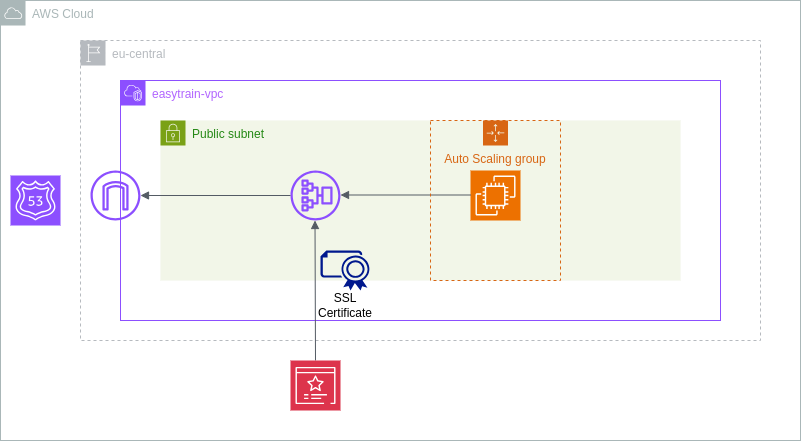

The diagram above was exported from draw.io. Its source (the exported page's mxGraphModel, read from the mxfile embedded in the PNG):
<mxGraphModel dx="1368" dy="838" grid="1" gridSize="10" guides="1" tooltips="1" connect="1" arrows="1" fold="1" page="1" pageScale="1" pageWidth="850" pageHeight="1100" math="0" shadow="0">
  <root>
    <mxCell id="0" />
    <mxCell id="1" parent="0" />
    <mxCell id="-ypVMLoKg0l6CCi7f9At-11" value="Public subnet" style="points=[[0,0],[0.25,0],[0.5,0],[0.75,0],[1,0],[1,0.25],[1,0.5],[1,0.75],[1,1],[0.75,1],[0.5,1],[0.25,1],[0,1],[0,0.75],[0,0.5],[0,0.25]];outlineConnect=0;gradientColor=none;html=1;whiteSpace=wrap;fontSize=12;fontStyle=0;container=1;pointerEvents=0;collapsible=0;recursiveResize=0;shape=mxgraph.aws4.group;grIcon=mxgraph.aws4.group_security_group;grStroke=0;strokeColor=#7AA116;fillColor=#F2F6E8;verticalAlign=top;align=left;spacingLeft=30;fontColor=#248814;dashed=0;" vertex="1" parent="1">
      <mxGeometry x="200" y="160" width="520" height="160" as="geometry" />
    </mxCell>
    <mxCell id="-ypVMLoKg0l6CCi7f9At-1" value="AWS Cloud" style="sketch=0;outlineConnect=0;gradientColor=none;html=1;whiteSpace=wrap;fontSize=12;fontStyle=0;shape=mxgraph.aws4.group;grIcon=mxgraph.aws4.group_aws_cloud;strokeColor=#AAB7B8;fillColor=none;verticalAlign=top;align=left;spacingLeft=30;fontColor=#AAB7B8;dashed=0;" vertex="1" parent="1">
      <mxGeometry x="40" y="40" width="800" height="440" as="geometry" />
    </mxCell>
    <mxCell id="-ypVMLoKg0l6CCi7f9At-3" value="eu-central" style="sketch=0;outlineConnect=0;gradientColor=none;html=1;whiteSpace=wrap;fontSize=12;fontStyle=0;shape=mxgraph.aws4.group;grIcon=mxgraph.aws4.group_region;strokeColor=#B6BABF;fillColor=none;verticalAlign=top;align=left;spacingLeft=30;fontColor=#B6BABF;dashed=1;" vertex="1" parent="1">
      <mxGeometry x="120" y="80" width="680" height="300" as="geometry" />
    </mxCell>
    <mxCell id="-ypVMLoKg0l6CCi7f9At-4" value="&lt;font color=&quot;#b266ff&quot;&gt;easytrain-vpc&lt;/font&gt;" style="points=[[0,0],[0.25,0],[0.5,0],[0.75,0],[1,0],[1,0.25],[1,0.5],[1,0.75],[1,1],[0.75,1],[0.5,1],[0.25,1],[0,1],[0,0.75],[0,0.5],[0,0.25]];outlineConnect=0;gradientColor=none;html=1;whiteSpace=wrap;fontSize=12;fontStyle=0;container=1;pointerEvents=0;collapsible=0;recursiveResize=0;shape=mxgraph.aws4.group;grIcon=mxgraph.aws4.group_vpc2;strokeColor=#8C4FFF;fillColor=none;verticalAlign=top;align=left;spacingLeft=30;fontColor=#AAB7B8;dashed=0;" vertex="1" parent="1">
      <mxGeometry x="160" y="120" width="600" height="240" as="geometry" />
    </mxCell>
    <mxCell id="-ypVMLoKg0l6CCi7f9At-6" value="" style="sketch=0;outlineConnect=0;fontColor=#232F3E;gradientColor=none;fillColor=#8C4FFF;strokeColor=none;dashed=0;verticalLabelPosition=bottom;verticalAlign=top;align=center;html=1;fontSize=12;fontStyle=0;aspect=fixed;pointerEvents=1;shape=mxgraph.aws4.internet_gateway;" vertex="1" parent="-ypVMLoKg0l6CCi7f9At-4">
      <mxGeometry x="-30" y="90" width="50" height="50" as="geometry" />
    </mxCell>
    <mxCell id="-ypVMLoKg0l6CCi7f9At-10" value="" style="sketch=0;points=[[0,0,0],[0.25,0,0],[0.5,0,0],[0.75,0,0],[1,0,0],[0,1,0],[0.25,1,0],[0.5,1,0],[0.75,1,0],[1,1,0],[0,0.25,0],[0,0.5,0],[0,0.75,0],[1,0.25,0],[1,0.5,0],[1,0.75,0]];outlineConnect=0;fontColor=#232F3E;fillColor=#ED7100;strokeColor=#ffffff;dashed=0;verticalLabelPosition=bottom;verticalAlign=top;align=center;html=1;fontSize=12;fontStyle=0;aspect=fixed;shape=mxgraph.aws4.resourceIcon;resIcon=mxgraph.aws4.ec2;" vertex="1" parent="-ypVMLoKg0l6CCi7f9At-4">
      <mxGeometry x="350" y="90" width="50" height="50" as="geometry" />
    </mxCell>
    <mxCell id="-ypVMLoKg0l6CCi7f9At-7" value="" style="sketch=0;outlineConnect=0;fontColor=#232F3E;gradientColor=none;fillColor=#8C4FFF;strokeColor=none;dashed=0;verticalLabelPosition=bottom;verticalAlign=top;align=center;html=1;fontSize=12;fontStyle=0;aspect=fixed;pointerEvents=1;shape=mxgraph.aws4.application_load_balancer;direction=south;" vertex="1" parent="-ypVMLoKg0l6CCi7f9At-4">
      <mxGeometry x="170" y="90" width="50" height="50" as="geometry" />
    </mxCell>
    <mxCell id="-ypVMLoKg0l6CCi7f9At-12" value="" style="edgeStyle=orthogonalEdgeStyle;html=1;endArrow=none;elbow=vertical;startArrow=block;startFill=1;strokeColor=#545B64;rounded=0;" edge="1" parent="-ypVMLoKg0l6CCi7f9At-4" source="-ypVMLoKg0l6CCi7f9At-7">
      <mxGeometry width="100" relative="1" as="geometry">
        <mxPoint x="250" y="114.5" as="sourcePoint" />
        <mxPoint x="350" y="114.5" as="targetPoint" />
      </mxGeometry>
    </mxCell>
    <mxCell id="-ypVMLoKg0l6CCi7f9At-13" value="" style="edgeStyle=orthogonalEdgeStyle;html=1;endArrow=none;elbow=vertical;startArrow=block;startFill=1;strokeColor=#545B64;rounded=0;" edge="1" parent="-ypVMLoKg0l6CCi7f9At-4" source="-ypVMLoKg0l6CCi7f9At-6" target="-ypVMLoKg0l6CCi7f9At-7">
      <mxGeometry width="100" relative="1" as="geometry">
        <mxPoint x="55" y="114.5" as="sourcePoint" />
        <mxPoint x="155" y="114.5" as="targetPoint" />
      </mxGeometry>
    </mxCell>
    <mxCell id="-ypVMLoKg0l6CCi7f9At-14" value="" style="edgeStyle=orthogonalEdgeStyle;html=1;endArrow=none;elbow=vertical;startArrow=block;startFill=1;strokeColor=#545B64;rounded=0;entryX=0.5;entryY=0;entryDx=0;entryDy=0;entryPerimeter=0;" edge="1" parent="-ypVMLoKg0l6CCi7f9At-4" target="-ypVMLoKg0l6CCi7f9At-9">
      <mxGeometry width="100" relative="1" as="geometry">
        <mxPoint x="194.5" y="140" as="sourcePoint" />
        <mxPoint x="194.5" y="230" as="targetPoint" />
      </mxGeometry>
    </mxCell>
    <mxCell id="-ypVMLoKg0l6CCi7f9At-15" value="Auto Scaling group" style="points=[[0,0],[0.25,0],[0.5,0],[0.75,0],[1,0],[1,0.25],[1,0.5],[1,0.75],[1,1],[0.75,1],[0.5,1],[0.25,1],[0,1],[0,0.75],[0,0.5],[0,0.25]];outlineConnect=0;gradientColor=none;html=1;whiteSpace=wrap;fontSize=12;fontStyle=0;container=1;pointerEvents=0;collapsible=0;recursiveResize=0;shape=mxgraph.aws4.groupCenter;grIcon=mxgraph.aws4.group_auto_scaling_group;grStroke=1;strokeColor=#D86613;fillColor=none;verticalAlign=top;align=center;fontColor=#D86613;dashed=1;spacingTop=25;" vertex="1" parent="-ypVMLoKg0l6CCi7f9At-4">
      <mxGeometry x="310" y="40" width="130" height="160" as="geometry" />
    </mxCell>
    <mxCell id="-ypVMLoKg0l6CCi7f9At-8" value="" style="sketch=0;points=[[0,0,0],[0.25,0,0],[0.5,0,0],[0.75,0,0],[1,0,0],[0,1,0],[0.25,1,0],[0.5,1,0],[0.75,1,0],[1,1,0],[0,0.25,0],[0,0.5,0],[0,0.75,0],[1,0.25,0],[1,0.5,0],[1,0.75,0]];outlineConnect=0;fontColor=#232F3E;fillColor=#8C4FFF;strokeColor=#ffffff;dashed=0;verticalLabelPosition=bottom;verticalAlign=top;align=center;html=1;fontSize=12;fontStyle=0;aspect=fixed;shape=mxgraph.aws4.resourceIcon;resIcon=mxgraph.aws4.route_53;" vertex="1" parent="1">
      <mxGeometry x="50" y="215" width="50" height="50" as="geometry" />
    </mxCell>
    <mxCell id="-ypVMLoKg0l6CCi7f9At-9" value="" style="sketch=0;points=[[0,0,0],[0.25,0,0],[0.5,0,0],[0.75,0,0],[1,0,0],[0,1,0],[0.25,1,0],[0.5,1,0],[0.75,1,0],[1,1,0],[0,0.25,0],[0,0.5,0],[0,0.75,0],[1,0.25,0],[1,0.5,0],[1,0.75,0]];outlineConnect=0;fontColor=#232F3E;fillColor=#DD344C;strokeColor=#ffffff;dashed=0;verticalLabelPosition=bottom;verticalAlign=top;align=center;html=1;fontSize=12;fontStyle=0;aspect=fixed;shape=mxgraph.aws4.resourceIcon;resIcon=mxgraph.aws4.certificate_manager_3;" vertex="1" parent="1">
      <mxGeometry x="330" y="400" width="50" height="50" as="geometry" />
    </mxCell>
    <mxCell id="-ypVMLoKg0l6CCi7f9At-17" value="SSL&lt;div&gt;Certificate&lt;/div&gt;" style="text;html=1;align=center;verticalAlign=middle;whiteSpace=wrap;rounded=0;" vertex="1" parent="1">
      <mxGeometry x="355" y="330" width="60" height="30" as="geometry" />
    </mxCell>
    <mxCell id="-ypVMLoKg0l6CCi7f9At-19" value="" style="sketch=0;aspect=fixed;pointerEvents=1;shadow=0;dashed=0;html=1;strokeColor=none;labelPosition=center;verticalLabelPosition=bottom;verticalAlign=top;align=center;fillColor=#00188D;shape=mxgraph.azure.certificate" vertex="1" parent="1">
      <mxGeometry x="360" y="290" width="50" height="40" as="geometry" />
    </mxCell>
  </root>
</mxGraphModel>